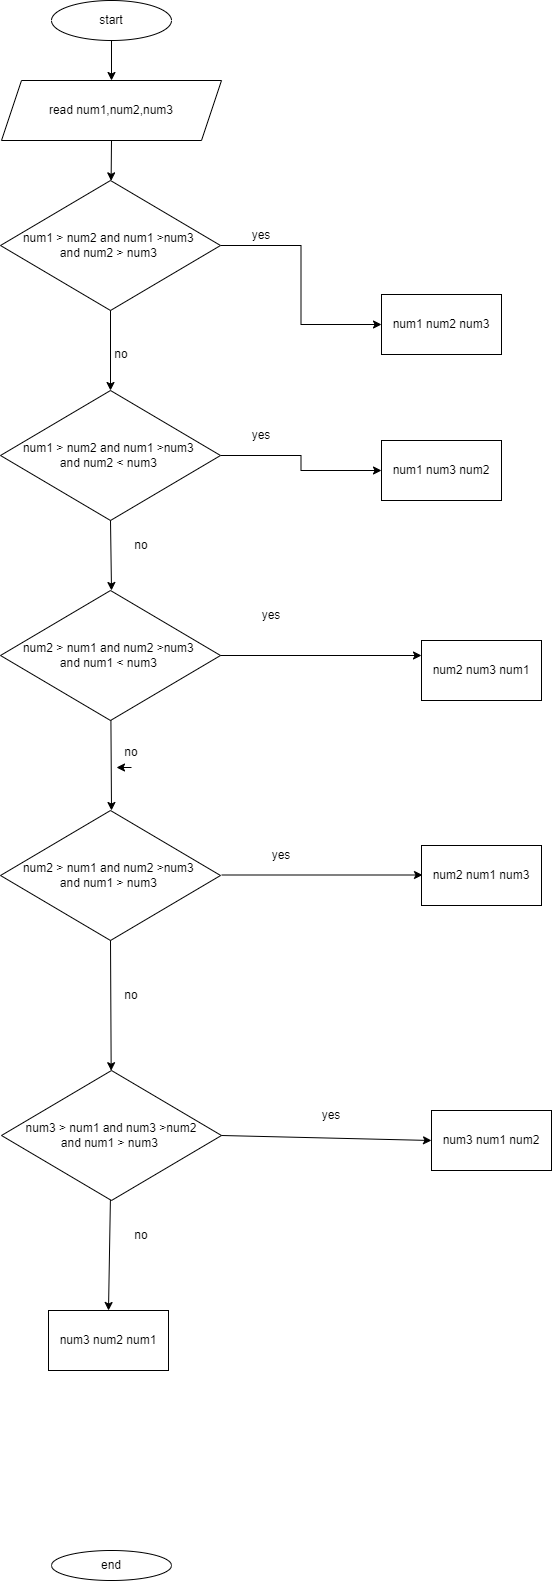

The diagram above was exported from draw.io. Its source (the exported page's mxGraphModel, read from the mxfile embedded in the PNG):
<mxGraphModel dx="1157" dy="784" grid="1" gridSize="10" guides="1" tooltips="1" connect="1" arrows="1" fold="1" page="1" pageScale="1" pageWidth="1169" pageHeight="827" math="0" shadow="0">
  <root>
    <mxCell id="WIyWlLk6GJQsqaUBKTNV-0" />
    <mxCell id="WIyWlLk6GJQsqaUBKTNV-1" parent="WIyWlLk6GJQsqaUBKTNV-0" />
    <mxCell id="feQ_PJBZOx87tdfa98ye-0" value="start" style="ellipse;whiteSpace=wrap;html=1;" vertex="1" parent="WIyWlLk6GJQsqaUBKTNV-1">
      <mxGeometry x="290" y="60" width="120" height="40" as="geometry" />
    </mxCell>
    <mxCell id="feQ_PJBZOx87tdfa98ye-2" value="" style="endArrow=classic;html=1;rounded=0;startArrow=none;" edge="1" parent="WIyWlLk6GJQsqaUBKTNV-1" source="feQ_PJBZOx87tdfa98ye-1">
      <mxGeometry width="50" height="50" relative="1" as="geometry">
        <mxPoint x="250" y="420" as="sourcePoint" />
        <mxPoint x="350" y="200" as="targetPoint" />
      </mxGeometry>
    </mxCell>
    <mxCell id="feQ_PJBZOx87tdfa98ye-12" value="end" style="ellipse;whiteSpace=wrap;html=1;" vertex="1" parent="WIyWlLk6GJQsqaUBKTNV-1">
      <mxGeometry x="290" y="1610" width="120" height="30" as="geometry" />
    </mxCell>
    <mxCell id="feQ_PJBZOx87tdfa98ye-18" value="" style="edgeStyle=orthogonalEdgeStyle;rounded=0;orthogonalLoop=1;jettySize=auto;html=1;exitX=0.5;exitY=1;exitDx=0;exitDy=0;entryX=0.5;entryY=0;entryDx=0;entryDy=0;" edge="1" parent="WIyWlLk6GJQsqaUBKTNV-1" target="feQ_PJBZOx87tdfa98ye-1">
      <mxGeometry relative="1" as="geometry">
        <mxPoint x="350" y="100" as="sourcePoint" />
        <mxPoint x="330" y="150" as="targetPoint" />
      </mxGeometry>
    </mxCell>
    <mxCell id="feQ_PJBZOx87tdfa98ye-1" value="read num1,num2,num3" style="shape=parallelogram;perimeter=parallelogramPerimeter;whiteSpace=wrap;html=1;fixedSize=1;" vertex="1" parent="WIyWlLk6GJQsqaUBKTNV-1">
      <mxGeometry x="240" y="140" width="220" height="60" as="geometry" />
    </mxCell>
    <mxCell id="feQ_PJBZOx87tdfa98ye-25" value="" style="edgeStyle=orthogonalEdgeStyle;rounded=0;orthogonalLoop=1;jettySize=auto;html=1;" edge="1" parent="WIyWlLk6GJQsqaUBKTNV-1" source="feQ_PJBZOx87tdfa98ye-21" target="feQ_PJBZOx87tdfa98ye-24">
      <mxGeometry relative="1" as="geometry" />
    </mxCell>
    <mxCell id="feQ_PJBZOx87tdfa98ye-21" value="&lt;span&gt;num1 &amp;gt; num2 and num1 &amp;gt;num3 &lt;br&gt;and num2 &amp;gt; num3&amp;nbsp;&lt;/span&gt;" style="rhombus;whiteSpace=wrap;html=1;" vertex="1" parent="WIyWlLk6GJQsqaUBKTNV-1">
      <mxGeometry x="239" y="240" width="220" height="130" as="geometry" />
    </mxCell>
    <mxCell id="feQ_PJBZOx87tdfa98ye-24" value="num1 num2 num3" style="whiteSpace=wrap;html=1;" vertex="1" parent="WIyWlLk6GJQsqaUBKTNV-1">
      <mxGeometry x="620" y="354" width="120" height="60" as="geometry" />
    </mxCell>
    <mxCell id="feQ_PJBZOx87tdfa98ye-33" value="no&lt;br&gt;" style="text;html=1;strokeColor=none;fillColor=none;align=center;verticalAlign=middle;whiteSpace=wrap;rounded=0;" vertex="1" parent="WIyWlLk6GJQsqaUBKTNV-1">
      <mxGeometry x="330" y="398.5" width="60" height="30" as="geometry" />
    </mxCell>
    <mxCell id="feQ_PJBZOx87tdfa98ye-34" value="yes&lt;br&gt;" style="text;html=1;strokeColor=none;fillColor=none;align=center;verticalAlign=middle;whiteSpace=wrap;rounded=0;" vertex="1" parent="WIyWlLk6GJQsqaUBKTNV-1">
      <mxGeometry x="470" y="280" width="60" height="30" as="geometry" />
    </mxCell>
    <mxCell id="feQ_PJBZOx87tdfa98ye-38" style="edgeStyle=orthogonalEdgeStyle;rounded=0;orthogonalLoop=1;jettySize=auto;html=1;exitX=1;exitY=0.5;exitDx=0;exitDy=0;entryX=0;entryY=0.5;entryDx=0;entryDy=0;" edge="1" parent="WIyWlLk6GJQsqaUBKTNV-1" source="feQ_PJBZOx87tdfa98ye-35" target="feQ_PJBZOx87tdfa98ye-36">
      <mxGeometry relative="1" as="geometry" />
    </mxCell>
    <mxCell id="feQ_PJBZOx87tdfa98ye-35" value="&lt;span&gt;num1 &amp;gt; num2 and num1 &amp;gt;num3 &lt;br&gt;and num2 &amp;lt; num3&amp;nbsp;&lt;/span&gt;" style="rhombus;whiteSpace=wrap;html=1;" vertex="1" parent="WIyWlLk6GJQsqaUBKTNV-1">
      <mxGeometry x="239" y="450" width="220" height="130" as="geometry" />
    </mxCell>
    <mxCell id="feQ_PJBZOx87tdfa98ye-36" value="num1 num3 num2" style="whiteSpace=wrap;html=1;" vertex="1" parent="WIyWlLk6GJQsqaUBKTNV-1">
      <mxGeometry x="620" y="500" width="120" height="60" as="geometry" />
    </mxCell>
    <mxCell id="feQ_PJBZOx87tdfa98ye-39" value="yes&lt;br&gt;" style="text;html=1;strokeColor=none;fillColor=none;align=center;verticalAlign=middle;whiteSpace=wrap;rounded=0;" vertex="1" parent="WIyWlLk6GJQsqaUBKTNV-1">
      <mxGeometry x="470" y="480" width="60" height="30" as="geometry" />
    </mxCell>
    <mxCell id="feQ_PJBZOx87tdfa98ye-41" value="" style="endArrow=classic;html=1;rounded=0;exitX=0.5;exitY=1;exitDx=0;exitDy=0;" edge="1" parent="WIyWlLk6GJQsqaUBKTNV-1" source="feQ_PJBZOx87tdfa98ye-1" target="feQ_PJBZOx87tdfa98ye-21">
      <mxGeometry width="50" height="50" relative="1" as="geometry">
        <mxPoint x="390" y="430" as="sourcePoint" />
        <mxPoint x="440" y="380" as="targetPoint" />
      </mxGeometry>
    </mxCell>
    <mxCell id="feQ_PJBZOx87tdfa98ye-42" value="" style="endArrow=classic;html=1;rounded=0;exitX=0.5;exitY=1;exitDx=0;exitDy=0;entryX=0.5;entryY=0;entryDx=0;entryDy=0;" edge="1" parent="WIyWlLk6GJQsqaUBKTNV-1" source="feQ_PJBZOx87tdfa98ye-21" target="feQ_PJBZOx87tdfa98ye-35">
      <mxGeometry width="50" height="50" relative="1" as="geometry">
        <mxPoint x="300" y="440" as="sourcePoint" />
        <mxPoint x="350" y="390" as="targetPoint" />
      </mxGeometry>
    </mxCell>
    <mxCell id="feQ_PJBZOx87tdfa98ye-44" value="" style="endArrow=classic;html=1;rounded=0;exitX=0.5;exitY=1;exitDx=0;exitDy=0;" edge="1" parent="WIyWlLk6GJQsqaUBKTNV-1" source="feQ_PJBZOx87tdfa98ye-35">
      <mxGeometry width="50" height="50" relative="1" as="geometry">
        <mxPoint x="370" y="580" as="sourcePoint" />
        <mxPoint x="350" y="650" as="targetPoint" />
        <Array as="points" />
      </mxGeometry>
    </mxCell>
    <mxCell id="feQ_PJBZOx87tdfa98ye-45" value="&lt;span&gt;num2 &amp;gt; num1 and num2 &amp;gt;num3 &lt;br&gt;and num1 &amp;lt; num3&amp;nbsp;&lt;/span&gt;" style="rhombus;whiteSpace=wrap;html=1;" vertex="1" parent="WIyWlLk6GJQsqaUBKTNV-1">
      <mxGeometry x="239" y="650" width="220" height="130" as="geometry" />
    </mxCell>
    <mxCell id="feQ_PJBZOx87tdfa98ye-47" value="num2 num3 num1" style="whiteSpace=wrap;html=1;" vertex="1" parent="WIyWlLk6GJQsqaUBKTNV-1">
      <mxGeometry x="660" y="700" width="120" height="60" as="geometry" />
    </mxCell>
    <mxCell id="feQ_PJBZOx87tdfa98ye-48" value="yes&lt;br&gt;" style="text;html=1;strokeColor=none;fillColor=none;align=center;verticalAlign=middle;whiteSpace=wrap;rounded=0;" vertex="1" parent="WIyWlLk6GJQsqaUBKTNV-1">
      <mxGeometry x="480" y="660" width="60" height="30" as="geometry" />
    </mxCell>
    <mxCell id="feQ_PJBZOx87tdfa98ye-51" value="" style="endArrow=classic;html=1;rounded=0;exitX=1;exitY=0.5;exitDx=0;exitDy=0;entryX=0;entryY=0.25;entryDx=0;entryDy=0;" edge="1" parent="WIyWlLk6GJQsqaUBKTNV-1" source="feQ_PJBZOx87tdfa98ye-45" target="feQ_PJBZOx87tdfa98ye-47">
      <mxGeometry width="50" height="50" relative="1" as="geometry">
        <mxPoint x="550" y="770" as="sourcePoint" />
        <mxPoint x="600" y="720" as="targetPoint" />
      </mxGeometry>
    </mxCell>
    <mxCell id="feQ_PJBZOx87tdfa98ye-52" value="no&lt;br&gt;" style="text;html=1;strokeColor=none;fillColor=none;align=center;verticalAlign=middle;whiteSpace=wrap;rounded=0;" vertex="1" parent="WIyWlLk6GJQsqaUBKTNV-1">
      <mxGeometry x="340" y="797" width="60" height="30" as="geometry" />
    </mxCell>
    <mxCell id="feQ_PJBZOx87tdfa98ye-53" value="" style="endArrow=classic;html=1;rounded=0;" edge="1" parent="WIyWlLk6GJQsqaUBKTNV-1" source="feQ_PJBZOx87tdfa98ye-45">
      <mxGeometry width="50" height="50" relative="1" as="geometry">
        <mxPoint x="350" y="790" as="sourcePoint" />
        <mxPoint x="350" y="870" as="targetPoint" />
      </mxGeometry>
    </mxCell>
    <mxCell id="feQ_PJBZOx87tdfa98ye-54" value="&lt;span&gt;num2 &amp;gt; num1 and num2 &amp;gt;num3 &lt;br&gt;and num1 &amp;gt; num3&amp;nbsp;&lt;/span&gt;" style="rhombus;whiteSpace=wrap;html=1;" vertex="1" parent="WIyWlLk6GJQsqaUBKTNV-1">
      <mxGeometry x="239" y="870" width="220" height="130" as="geometry" />
    </mxCell>
    <mxCell id="feQ_PJBZOx87tdfa98ye-55" value="num2 num1 num3" style="whiteSpace=wrap;html=1;" vertex="1" parent="WIyWlLk6GJQsqaUBKTNV-1">
      <mxGeometry x="660" y="905" width="120" height="60" as="geometry" />
    </mxCell>
    <mxCell id="feQ_PJBZOx87tdfa98ye-56" value="" style="endArrow=classic;html=1;rounded=0;exitX=1;exitY=0.5;exitDx=0;exitDy=0;entryX=0;entryY=0.25;entryDx=0;entryDy=0;" edge="1" parent="WIyWlLk6GJQsqaUBKTNV-1">
      <mxGeometry width="50" height="50" relative="1" as="geometry">
        <mxPoint x="460" y="934.5" as="sourcePoint" />
        <mxPoint x="661" y="934.5" as="targetPoint" />
      </mxGeometry>
    </mxCell>
    <mxCell id="feQ_PJBZOx87tdfa98ye-57" value="&lt;span&gt;num3 &amp;gt; num1 and num3 &amp;gt;num2&lt;br&gt;and num1 &amp;gt; num3&amp;nbsp;&lt;/span&gt;" style="rhombus;whiteSpace=wrap;html=1;" vertex="1" parent="WIyWlLk6GJQsqaUBKTNV-1">
      <mxGeometry x="240" y="1130" width="220" height="130" as="geometry" />
    </mxCell>
    <mxCell id="feQ_PJBZOx87tdfa98ye-58" value="num3 num1 num2" style="whiteSpace=wrap;html=1;" vertex="1" parent="WIyWlLk6GJQsqaUBKTNV-1">
      <mxGeometry x="670" y="1170" width="120" height="60" as="geometry" />
    </mxCell>
    <mxCell id="feQ_PJBZOx87tdfa98ye-60" value="" style="endArrow=classic;html=1;rounded=0;entryX=0;entryY=0.5;entryDx=0;entryDy=0;exitX=1;exitY=0.5;exitDx=0;exitDy=0;" edge="1" parent="WIyWlLk6GJQsqaUBKTNV-1" source="feQ_PJBZOx87tdfa98ye-57" target="feQ_PJBZOx87tdfa98ye-58">
      <mxGeometry width="50" height="50" relative="1" as="geometry">
        <mxPoint x="400" y="1220" as="sourcePoint" />
        <mxPoint x="450" y="1170" as="targetPoint" />
      </mxGeometry>
    </mxCell>
    <mxCell id="feQ_PJBZOx87tdfa98ye-61" value="" style="endArrow=classic;html=1;rounded=0;exitX=0.5;exitY=1;exitDx=0;exitDy=0;" edge="1" parent="WIyWlLk6GJQsqaUBKTNV-1" source="feQ_PJBZOx87tdfa98ye-54" target="feQ_PJBZOx87tdfa98ye-57">
      <mxGeometry width="50" height="50" relative="1" as="geometry">
        <mxPoint x="400" y="1220" as="sourcePoint" />
        <mxPoint x="450" y="1170" as="targetPoint" />
      </mxGeometry>
    </mxCell>
    <mxCell id="feQ_PJBZOx87tdfa98ye-63" value="no&lt;br&gt;" style="text;html=1;strokeColor=none;fillColor=none;align=center;verticalAlign=middle;whiteSpace=wrap;rounded=0;" vertex="1" parent="WIyWlLk6GJQsqaUBKTNV-1">
      <mxGeometry x="340" y="1040" width="60" height="30" as="geometry" />
    </mxCell>
    <mxCell id="feQ_PJBZOx87tdfa98ye-64" value="yes" style="text;html=1;strokeColor=none;fillColor=none;align=center;verticalAlign=middle;whiteSpace=wrap;rounded=0;" vertex="1" parent="WIyWlLk6GJQsqaUBKTNV-1">
      <mxGeometry x="540" y="1160" width="60" height="30" as="geometry" />
    </mxCell>
    <mxCell id="feQ_PJBZOx87tdfa98ye-65" value="yes&lt;br&gt;" style="text;html=1;strokeColor=none;fillColor=none;align=center;verticalAlign=middle;whiteSpace=wrap;rounded=0;" vertex="1" parent="WIyWlLk6GJQsqaUBKTNV-1">
      <mxGeometry x="490" y="900" width="60" height="30" as="geometry" />
    </mxCell>
    <mxCell id="feQ_PJBZOx87tdfa98ye-69" value="no" style="text;html=1;strokeColor=none;fillColor=none;align=center;verticalAlign=middle;whiteSpace=wrap;rounded=0;" vertex="1" parent="WIyWlLk6GJQsqaUBKTNV-1">
      <mxGeometry x="350" y="1280" width="60" height="30" as="geometry" />
    </mxCell>
    <mxCell id="feQ_PJBZOx87tdfa98ye-70" value="num3 num2 num1" style="whiteSpace=wrap;html=1;" vertex="1" parent="WIyWlLk6GJQsqaUBKTNV-1">
      <mxGeometry x="287" y="1370" width="120" height="60" as="geometry" />
    </mxCell>
    <mxCell id="feQ_PJBZOx87tdfa98ye-71" value="" style="endArrow=classic;html=1;rounded=0;entryX=0.5;entryY=0;entryDx=0;entryDy=0;" edge="1" parent="WIyWlLk6GJQsqaUBKTNV-1" source="feQ_PJBZOx87tdfa98ye-57" target="feQ_PJBZOx87tdfa98ye-70">
      <mxGeometry width="50" height="50" relative="1" as="geometry">
        <mxPoint x="480" y="1210" as="sourcePoint" />
        <mxPoint x="530" y="1160" as="targetPoint" />
      </mxGeometry>
    </mxCell>
    <mxCell id="feQ_PJBZOx87tdfa98ye-72" style="edgeStyle=orthogonalEdgeStyle;rounded=0;orthogonalLoop=1;jettySize=auto;html=1;exitX=0.5;exitY=1;exitDx=0;exitDy=0;entryX=0.25;entryY=1;entryDx=0;entryDy=0;" edge="1" parent="WIyWlLk6GJQsqaUBKTNV-1" source="feQ_PJBZOx87tdfa98ye-52" target="feQ_PJBZOx87tdfa98ye-52">
      <mxGeometry relative="1" as="geometry" />
    </mxCell>
    <mxCell id="feQ_PJBZOx87tdfa98ye-73" value="no&lt;br&gt;" style="text;html=1;strokeColor=none;fillColor=none;align=center;verticalAlign=middle;whiteSpace=wrap;rounded=0;" vertex="1" parent="WIyWlLk6GJQsqaUBKTNV-1">
      <mxGeometry x="350" y="590" width="60" height="30" as="geometry" />
    </mxCell>
  </root>
</mxGraphModel>